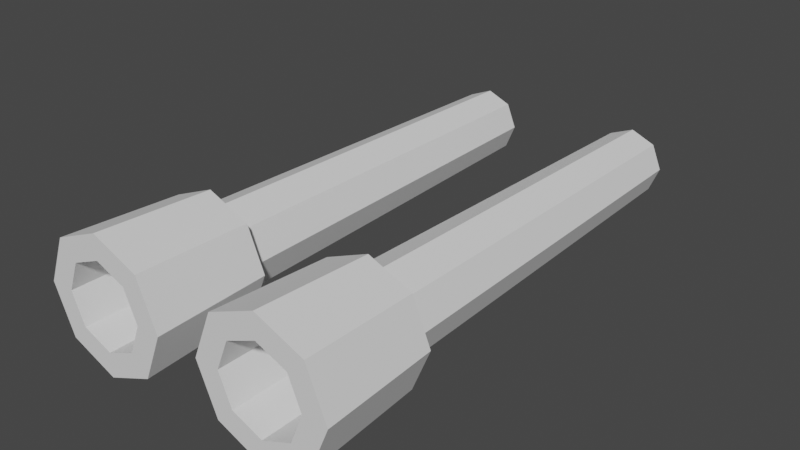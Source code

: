 # Source: turret_barrel.blend  (saved by Blender 2.80.41; exported with 4.5.12 LTS)
import bpy
from mathutils import Matrix  # noqa: F401  (used for matrix-valued properties, if any)

bpy.ops.wm.read_factory_settings(use_empty=True)
scene = bpy.context.scene
scene.name = 'Scene'

# ---- collections
col_collection = bpy.data.collections.new('Collection'); scene.collection.children.link(col_collection)

# ---- world
world_world = bpy.data.worlds.new('World'); scene.world = world_world
world_world.use_nodes = True; world_world.node_tree.nodes.clear()
_N = world_world.node_tree.nodes; _L = world_world.node_tree.links
n0 = _N.new('ShaderNodeOutputWorld'); n0.name = 'World Output'; n0.location = (300, 300)
n1 = _N.new('ShaderNodeBackground'); n1.name = 'Background'; n1.location = (10, 300)
n1.inputs[0].default_value = (0.05088, 0.05088, 0.05088, 1.0)
_L.new(n1.outputs[0], n0.inputs[0])
n0.is_active_output = True
world_world.color = (0.05088, 0.05088, 0.05088)
world_world.use_sun_shadow = False
world_world.sun_shadow_jitter_overblur = 0.0

# ---- meshes
me_cylinder = bpy.data.meshes.new('Cylinder')
me_cylinder.from_pydata([(-0.2461, 0.001844, 0.09999), (-0.2461, -1.252, 0.1229), (-0.1784, 0.001844, 0.07194), (-0.1622, -1.252, 0.08813), (-0.1503, 0.001844, 0.004219), (-0.1274, -1.252, 0.004219), (-0.1784, 0.001844, -0.0635), (-0.1622, -1.252, -0.07969), (-0.2461, 0.001844, -0.09156), (-0.2461, -1.252, -0.1145), (-0.3138, 0.001844, -0.0635), (-0.33, -1.252, -0.07969), (-0.3419, 0.001844, 0.004219), (-0.3648, -1.252, 0.004219), (-0.3138, 0.001844, 0.07194), (-0.33, -1.252, 0.08813), (-0.2461, -1.125, 0.1229), (-0.1622, -1.125, 0.08813), (-0.1274, -1.125, 0.004219), (-0.1622, -1.125, -0.07969), (-0.2461, -1.125, -0.1145), (-0.33, -1.125, -0.07969), (-0.3648, -1.125, 0.004219), (-0.33, -1.125, 0.08813), (-0.1147, -1.454, 0.1357), (-0.2461, -1.454, 0.1901), (-0.2461, -1.125, 0.1739), (-0.0602, -1.454, 0.004219), (-0.1147, -1.454, -0.1272), (-0.2461, -1.454, -0.1817), (-0.3775, -1.454, -0.1272), (-0.432, -1.454, 0.004219), (-0.3775, -1.454, 0.1357), (-0.1261, -1.125, 0.1242), (-0.0764, -1.125, 0.004219), (-0.1261, -1.125, -0.1158), (-0.2461, -1.125, -0.1655), (-0.3661, -1.125, -0.1158), (-0.4158, -1.125, 0.004219), (-0.3661, -1.125, 0.1242), (-0.1622, -1.454, 0.08813), (-0.2461, -1.454, 0.1229), (-0.1274, -1.454, 0.004219), (-0.1622, -1.454, -0.07969), (-0.2461, -1.454, -0.1145), (-0.33, -1.454, -0.07969), (-0.3648, -1.454, 0.004219), (-0.33, -1.454, 0.08813)], [], [(44, 45, 30, 29), (20, 19, 35, 36), (21, 20, 36, 37), (46, 47, 32, 31), (40, 42, 27, 24), (22, 21, 37, 38), (3, 1, 15, 13, 11, 9, 7, 5), (43, 44, 29, 28), (23, 22, 38, 39), (14, 23, 16, 0), (12, 22, 23, 14), (10, 21, 22, 12), (8, 20, 21, 10), (6, 19, 20, 8), (4, 18, 19, 6), (2, 17, 18, 4), (0, 16, 17, 2), (26, 25, 24, 33), (33, 24, 27, 34), (34, 27, 28, 35), (35, 28, 29, 36), (36, 29, 30, 37), (37, 30, 31, 38), (38, 31, 32, 39), (39, 32, 25, 26), (19, 18, 34, 35), (42, 43, 28, 27), (47, 41, 25, 32), (18, 17, 33, 34), (41, 40, 24, 25), (17, 16, 26, 33), (45, 46, 31, 30), (16, 23, 39, 26), (1, 3, 40, 41), (3, 5, 42, 40), (5, 7, 43, 42), (7, 9, 44, 43), (9, 11, 45, 44), (11, 13, 46, 45), (13, 15, 47, 46), (15, 1, 41, 47)])
_uv = me_cylinder.uv_layers.new(name='UVMap')
_uv.uv.foreach_set('vector', [0.9104, 0.8897, 0.9105, 0.8899, 0.9104, 0.8899, 0.9104, 0.8892, 0.9104, 0.8913, 0.9105, 0.8914, 0.9105, 0.8911, 0.9105, 0.8911, 0.9104, 0.8914, 0.9104, 0.8913, 0.9105, 0.8911, 0.9104, 0.8911, 0.9105, 0.8902, 0.9105, 0.8903, 0.9105, 0.8904, 0.9105, 0.8903, 0.9104, 0.8903, 0.9104, 0.8902, 0.9104, 0.8903, 0.9104, 0.8904, 0.9104, 0.8914, 0.9104, 0.8914, 0.9104, 0.8911, 0.9104, 0.8912, 0.2214, 0.9026, 0.2204, 0.9026, 0.2197, 0.9018, 0.2197, 0.9008, 0.2204, 0.9001, 0.2214, 0.9001, 0.2222, 0.9008, 0.2222, 0.9018, 0.9104, 0.8899, 0.9104, 0.8897, 0.9104, 0.8892, 0.9104, 0.8899, 0.9104, 0.8915, 0.9104, 0.8914, 0.9104, 0.8912, 0.9104, 0.8913, 0.9106, 0.9214, 0.9104, 0.8915, 0.9104, 0.8915, 0.9106, 0.9219, 0.9105, 0.921, 0.9104, 0.8914, 0.9104, 0.8915, 0.9106, 0.9214, 0.9104, 0.9209, 0.9104, 0.8914, 0.9104, 0.8914, 0.9105, 0.921, 0.9102, 0.921, 0.9104, 0.8913, 0.9104, 0.8914, 0.9104, 0.9209, 0.9101, 0.9213, 0.9105, 0.8914, 0.9104, 0.8913, 0.9102, 0.921, 0.9102, 0.9218, 0.9105, 0.8914, 0.9105, 0.8914, 0.9101, 0.9213, 0.9104, 0.9225, 0.9105, 0.8915, 0.9105, 0.8914, 0.9102, 0.9218, 0.9106, 0.9219, 0.9104, 0.8915, 0.9105, 0.8915, 0.9104, 0.9225, 0.9104, 0.8913, 0.9104, 0.8905, 0.9104, 0.8904, 0.9105, 0.8913, 0.9105, 0.8913, 0.9104, 0.8904, 0.9104, 0.8903, 0.9105, 0.8912, 0.9105, 0.8912, 0.9104, 0.8903, 0.9104, 0.8899, 0.9105, 0.8911, 0.9105, 0.8911, 0.9104, 0.8899, 0.9104, 0.8892, 0.9105, 0.8911, 0.9105, 0.8911, 0.9104, 0.8892, 0.9104, 0.8899, 0.9104, 0.8911, 0.9104, 0.8911, 0.9104, 0.8899, 0.9105, 0.8903, 0.9104, 0.8912, 0.9104, 0.8912, 0.9105, 0.8903, 0.9105, 0.8904, 0.9104, 0.8913, 0.9104, 0.8913, 0.9105, 0.8904, 0.9104, 0.8905, 0.9104, 0.8913, 0.9105, 0.8914, 0.9105, 0.8914, 0.9105, 0.8912, 0.9105, 0.8911, 0.9104, 0.8902, 0.9104, 0.8899, 0.9104, 0.8899, 0.9104, 0.8903, 0.9105, 0.8903, 0.9104, 0.8904, 0.9104, 0.8905, 0.9105, 0.8904, 0.9105, 0.8914, 0.9105, 0.8915, 0.9105, 0.8913, 0.9105, 0.8912, 0.9104, 0.8904, 0.9104, 0.8903, 0.9104, 0.8904, 0.9104, 0.8905, 0.9105, 0.8915, 0.9104, 0.8915, 0.9104, 0.8913, 0.9105, 0.8913, 0.9105, 0.8899, 0.9105, 0.8902, 0.9105, 0.8903, 0.9104, 0.8899, 0.9104, 0.8915, 0.9104, 0.8915, 0.9104, 0.8913, 0.9104, 0.8913, 0.9105, 0.8903, 0.9103, 0.8903, 0.9104, 0.8903, 0.9104, 0.8904, 0.9103, 0.8903, 0.9103, 0.8901, 0.9104, 0.8902, 0.9104, 0.8903, 0.9103, 0.8901, 0.9103, 0.89, 0.9104, 0.8899, 0.9104, 0.8902, 0.9103, 0.89, 0.9104, 0.8899, 0.9104, 0.8897, 0.9104, 0.8899, 0.9104, 0.8899, 0.9106, 0.8899, 0.9105, 0.8899, 0.9104, 0.8897, 0.9106, 0.8899, 0.9106, 0.8901, 0.9105, 0.8902, 0.9105, 0.8899, 0.9106, 0.8901, 0.9106, 0.8903, 0.9105, 0.8903, 0.9105, 0.8902, 0.9106, 0.8903, 0.9105, 0.8903, 0.9104, 0.8904, 0.9105, 0.8903])
me_cylinder.use_remesh_preserve_volume = False
me_cylinder.use_remesh_preserve_attributes = False
me_cylinder.use_mirror_vertex_groups = False
me_cylinder.update()

# ---- objects
ob_cylinder = bpy.data.objects.new('Cylinder', me_cylinder)

# ---- transforms, parenting, visibility, modifiers, constraints
ob_cylinder.location = (0.0, 0.0, 0.0)
ob_cylinder.lineart.crease_threshold = 0.0
_m = ob_cylinder.modifiers.new('Mirror', 'MIRROR')

# ---- collection membership
col_collection.objects.link(ob_cylinder)

# ---- scene / render settings (as saved in the file)
scene.frame_start = 1; scene.frame_end = 250; scene.frame_set(156)
scene.render.engine = 'BLENDER_EEVEE_NEXT'
scene.render.motion_blur_shutter = 1.0
scene.cycles.use_denoising = False
scene.cycles.samples = 128
scene.cycles.sampling_pattern = 'TABULATED_SOBOL'
scene.cycles.use_adaptive_sampling = False
scene.cycles.use_light_tree = False
scene.view_settings.view_transform = 'Filmic'
bpy.context.view_layer.update()

# ---- added for rendering (the .blend has no active camera and no usable light): camera, sun
cam_auto = bpy.data.cameras.new('AutoCamera')
cam_auto.lens = 50.0
cam_auto.sensor_width = 36.0
cam_auto.clip_end = 1000.0
ob_auto_camera = bpy.data.objects.new('AutoCamera', cam_auto)
scene.collection.objects.link(ob_auto_camera)
ob_auto_camera.location = (1.60336, -2.64993, 1.28691)
ob_auto_camera.rotation_euler = (1.09748, -7.21219e-08, 0.694738)
scene.camera = ob_auto_camera
light_auto_sun = bpy.data.lights.new('AutoSun', 'SUN')
light_auto_sun.energy = 3.0
light_auto_sun.angle = 0.0523599
ob_auto_sun = bpy.data.objects.new('AutoSun', light_auto_sun)
scene.collection.objects.link(ob_auto_sun)
ob_auto_sun.rotation_euler = (0.872665, 0.174533, 0.523599)
bpy.context.view_layer.update()
